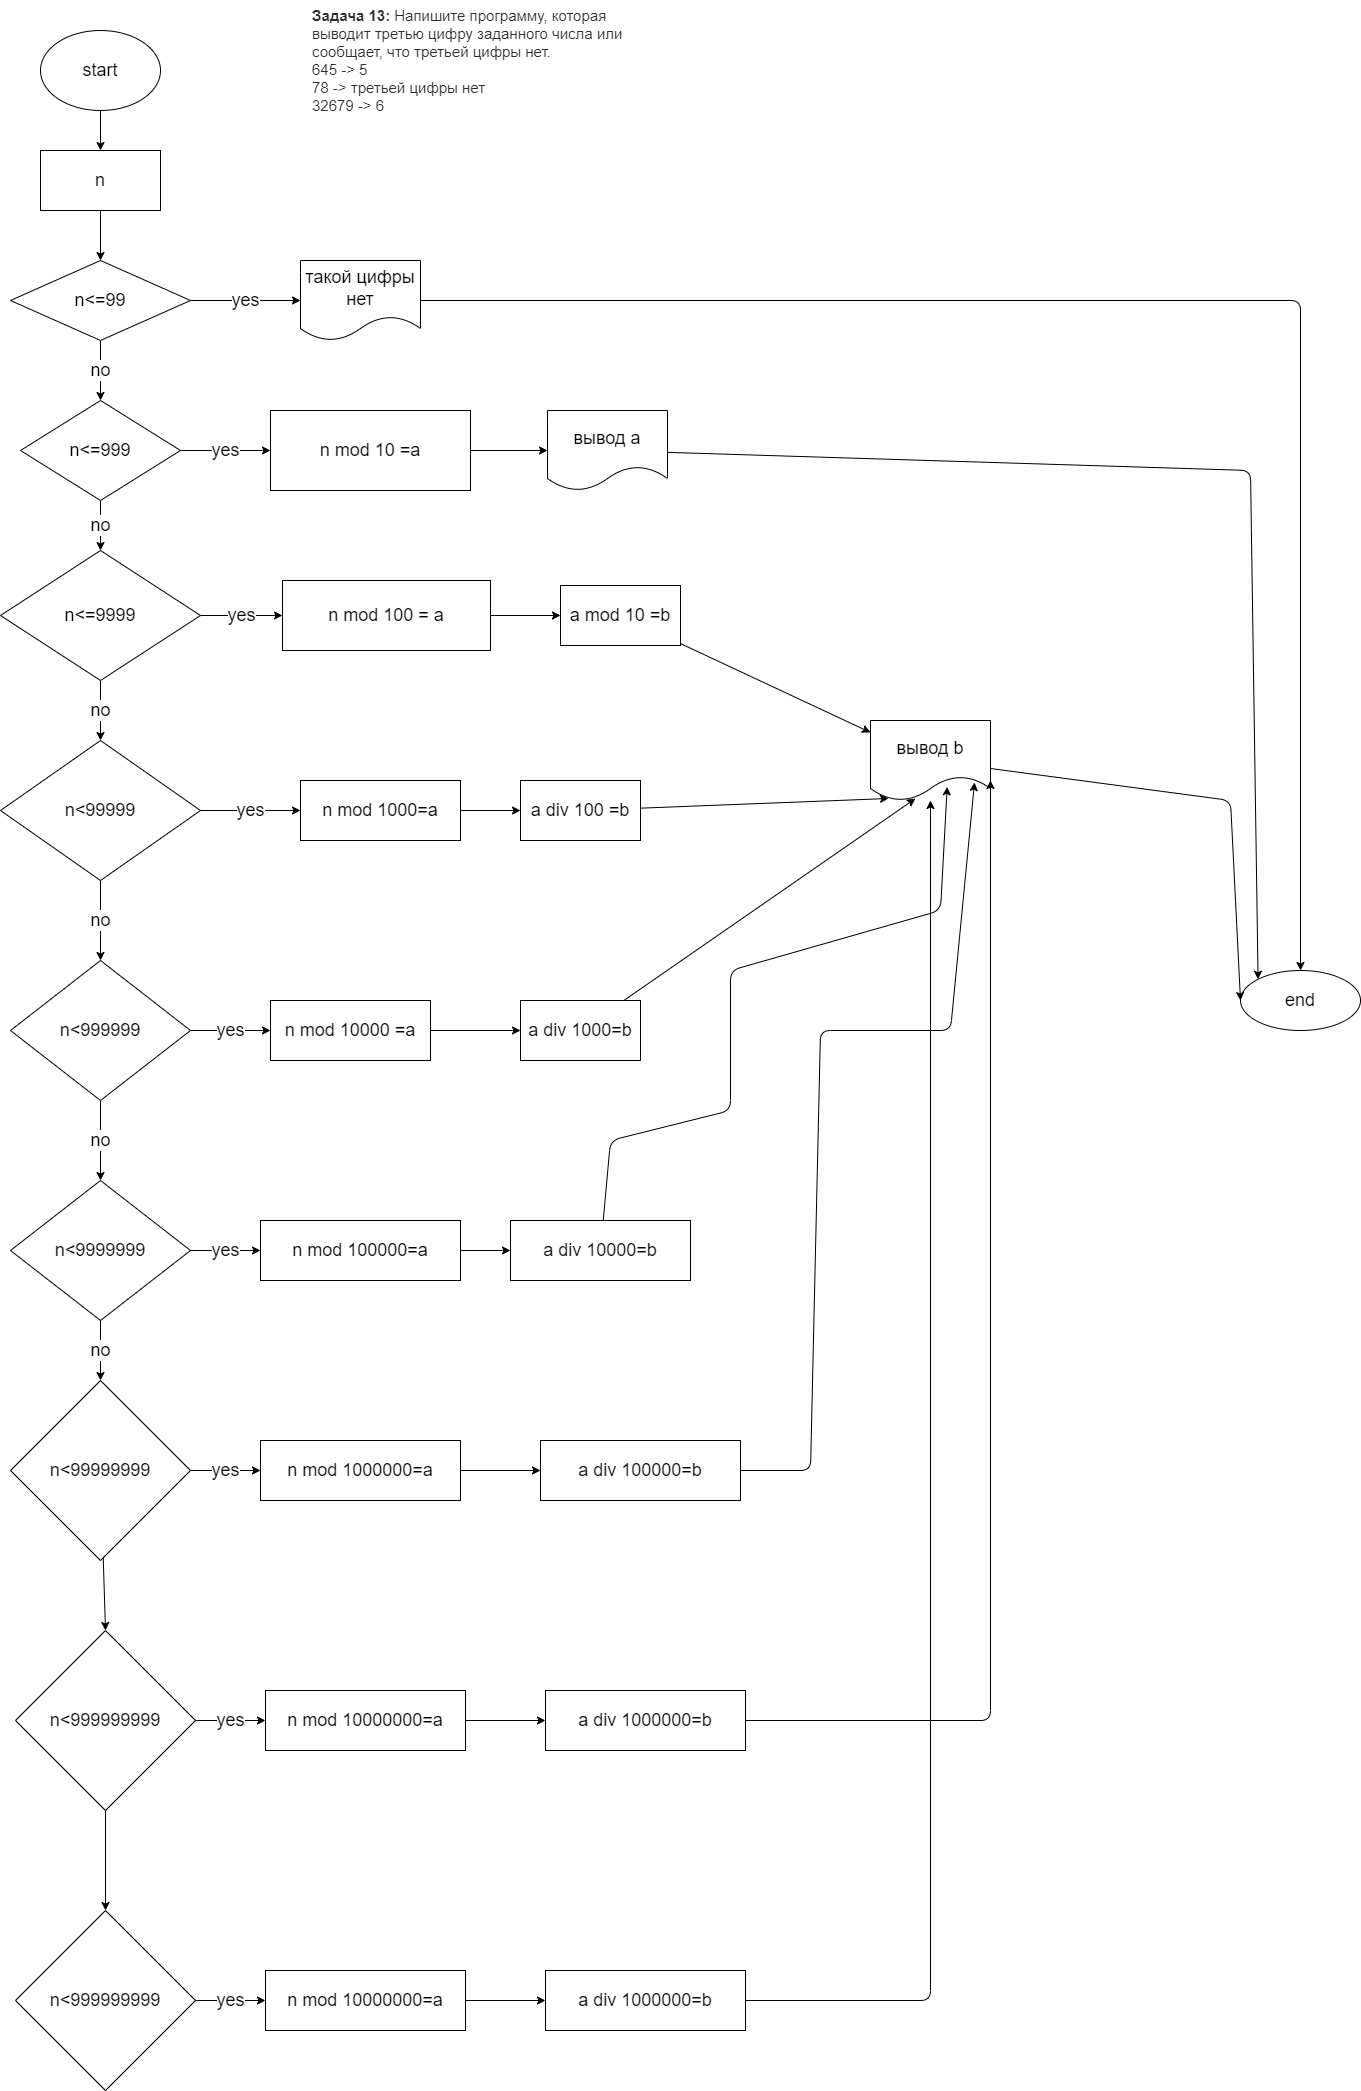

The diagram above was exported from draw.io. Its source (the exported page's mxGraphModel, read from the mxfile embedded in the PNG):
<mxGraphModel dx="399" dy="453" grid="1" gridSize="10" guides="1" tooltips="1" connect="1" arrows="1" fold="1" page="1" pageScale="1" pageWidth="827" pageHeight="1169" math="0" shadow="0">
  <root>
    <mxCell id="0" />
    <mxCell id="1" parent="0" />
    <mxCell id="3" value="&lt;p style=&quot;box-sizing: border-box; margin: 0px; font-weight: 400; color: rgb(44, 45, 48); font-family: roboto, &amp;quot;san francisco&amp;quot;, &amp;quot;helvetica neue&amp;quot;, helvetica, arial; font-size: 15px; font-style: normal; letter-spacing: normal; text-indent: 0px; text-transform: none; word-spacing: 0px; background-color: rgb(255, 255, 255);&quot;&gt;&lt;strong style=&quot;box-sizing: border-box ; font-weight: 700&quot;&gt;Задача 13:&lt;/strong&gt;&lt;span&gt;&amp;nbsp;&lt;/span&gt;Напишите программу, которая выводит третью цифру заданного числа или сообщает, что третьей цифры нет.&lt;/p&gt;&lt;p style=&quot;box-sizing: border-box; margin: 0px; font-weight: 400; color: rgb(44, 45, 48); font-family: roboto, &amp;quot;san francisco&amp;quot;, &amp;quot;helvetica neue&amp;quot;, helvetica, arial; font-size: 15px; font-style: normal; letter-spacing: normal; text-indent: 0px; text-transform: none; word-spacing: 0px; background-color: rgb(255, 255, 255);&quot;&gt;645 -&amp;gt; 5&lt;/p&gt;&lt;p style=&quot;box-sizing: border-box; margin: 0px; font-weight: 400; color: rgb(44, 45, 48); font-family: roboto, &amp;quot;san francisco&amp;quot;, &amp;quot;helvetica neue&amp;quot;, helvetica, arial; font-size: 15px; font-style: normal; letter-spacing: normal; text-indent: 0px; text-transform: none; word-spacing: 0px; background-color: rgb(255, 255, 255);&quot;&gt;78 -&amp;gt; третьей цифры нет&lt;/p&gt;&lt;p style=&quot;box-sizing: border-box; margin: 0px; font-weight: 400; color: rgb(44, 45, 48); font-family: roboto, &amp;quot;san francisco&amp;quot;, &amp;quot;helvetica neue&amp;quot;, helvetica, arial; font-size: 15px; font-style: normal; letter-spacing: normal; text-indent: 0px; text-transform: none; word-spacing: 0px; background-color: rgb(255, 255, 255);&quot;&gt;32679 -&amp;gt; 6&lt;/p&gt;" style="text;whiteSpace=wrap;html=1;" parent="1" vertex="1">
      <mxGeometry x="470" width="350" height="50" as="geometry" />
    </mxCell>
    <mxCell id="6" value="" style="edgeStyle=none;html=1;fontSize=18;" parent="1" source="4" target="5" edge="1">
      <mxGeometry relative="1" as="geometry" />
    </mxCell>
    <mxCell id="4" value="start&lt;br style=&quot;font-size: 18px;&quot;&gt;" style="ellipse;whiteSpace=wrap;html=1;fontSize=18;" parent="1" vertex="1">
      <mxGeometry x="200" y="30" width="120" height="80" as="geometry" />
    </mxCell>
    <mxCell id="8" value="" style="edgeStyle=none;html=1;fontSize=18;" parent="1" source="5" target="7" edge="1">
      <mxGeometry relative="1" as="geometry" />
    </mxCell>
    <mxCell id="5" value="n" style="whiteSpace=wrap;html=1;fontSize=18;" parent="1" vertex="1">
      <mxGeometry x="200" y="150" width="120" height="60" as="geometry" />
    </mxCell>
    <mxCell id="10" value="yes" style="edgeStyle=none;html=1;fontSize=18;" parent="1" source="7" target="9" edge="1">
      <mxGeometry relative="1" as="geometry" />
    </mxCell>
    <mxCell id="12" value="no" style="edgeStyle=none;html=1;fontSize=18;" parent="1" source="7" target="15" edge="1">
      <mxGeometry relative="1" as="geometry">
        <mxPoint x="260" y="410" as="targetPoint" />
      </mxGeometry>
    </mxCell>
    <mxCell id="7" value="n&amp;lt;=99" style="rhombus;whiteSpace=wrap;html=1;fontSize=18;" parent="1" vertex="1">
      <mxGeometry x="170" y="260" width="180" height="80" as="geometry" />
    </mxCell>
    <mxCell id="14" value="" style="edgeStyle=none;html=1;fontSize=18;" parent="1" source="9" target="13" edge="1">
      <mxGeometry relative="1" as="geometry">
        <Array as="points">
          <mxPoint x="1460" y="300" />
        </Array>
      </mxGeometry>
    </mxCell>
    <mxCell id="9" value="такой цифры нет" style="shape=document;whiteSpace=wrap;html=1;boundedLbl=1;fontSize=18;" parent="1" vertex="1">
      <mxGeometry x="460" y="260" width="120" height="80" as="geometry" />
    </mxCell>
    <mxCell id="13" value="end" style="ellipse;whiteSpace=wrap;html=1;fontSize=18;" parent="1" vertex="1">
      <mxGeometry x="1400" y="970" width="120" height="60" as="geometry" />
    </mxCell>
    <mxCell id="17" value="yes" style="edgeStyle=none;html=1;fontSize=18;" parent="1" source="15" target="16" edge="1">
      <mxGeometry relative="1" as="geometry" />
    </mxCell>
    <mxCell id="21" value="no" style="edgeStyle=none;html=1;fontSize=18;" parent="1" source="15" target="20" edge="1">
      <mxGeometry relative="1" as="geometry" />
    </mxCell>
    <mxCell id="15" value="n&amp;lt;=999" style="rhombus;whiteSpace=wrap;html=1;fontSize=18;" parent="1" vertex="1">
      <mxGeometry x="180" y="400" width="160" height="100" as="geometry" />
    </mxCell>
    <mxCell id="19" value="" style="edgeStyle=none;html=1;fontSize=18;" parent="1" source="16" target="18" edge="1">
      <mxGeometry relative="1" as="geometry" />
    </mxCell>
    <mxCell id="16" value="n mod 10 =a" style="whiteSpace=wrap;html=1;fontSize=18;" parent="1" vertex="1">
      <mxGeometry x="430" y="410" width="200" height="80" as="geometry" />
    </mxCell>
    <mxCell id="52" style="edgeStyle=none;html=1;entryX=0;entryY=0;entryDx=0;entryDy=0;fontSize=18;" parent="1" source="18" target="13" edge="1">
      <mxGeometry relative="1" as="geometry">
        <Array as="points">
          <mxPoint x="1410" y="470" />
        </Array>
      </mxGeometry>
    </mxCell>
    <mxCell id="18" value="вывод a" style="shape=document;whiteSpace=wrap;html=1;boundedLbl=1;fontSize=18;" parent="1" vertex="1">
      <mxGeometry x="707" y="410" width="120" height="80" as="geometry" />
    </mxCell>
    <mxCell id="23" value="yes" style="edgeStyle=none;html=1;fontSize=18;" parent="1" source="20" target="22" edge="1">
      <mxGeometry relative="1" as="geometry" />
    </mxCell>
    <mxCell id="29" value="no" style="edgeStyle=none;html=1;fontSize=18;" parent="1" source="20" target="28" edge="1">
      <mxGeometry relative="1" as="geometry" />
    </mxCell>
    <mxCell id="20" value="n&amp;lt;=9999" style="rhombus;whiteSpace=wrap;html=1;fontSize=18;" parent="1" vertex="1">
      <mxGeometry x="160" y="550" width="200" height="130" as="geometry" />
    </mxCell>
    <mxCell id="25" value="" style="edgeStyle=none;html=1;fontSize=18;" parent="1" source="22" target="24" edge="1">
      <mxGeometry relative="1" as="geometry" />
    </mxCell>
    <mxCell id="22" value="n mod 100 = a" style="whiteSpace=wrap;html=1;fontSize=18;" parent="1" vertex="1">
      <mxGeometry x="442" y="580" width="208" height="70" as="geometry" />
    </mxCell>
    <mxCell id="27" value="" style="edgeStyle=none;html=1;fontSize=18;" parent="1" source="24" target="26" edge="1">
      <mxGeometry relative="1" as="geometry" />
    </mxCell>
    <mxCell id="24" value="a mod 10 =b" style="whiteSpace=wrap;html=1;fontSize=18;" parent="1" vertex="1">
      <mxGeometry x="720" y="585" width="120" height="60" as="geometry" />
    </mxCell>
    <mxCell id="53" style="edgeStyle=none;html=1;entryX=0;entryY=0.5;entryDx=0;entryDy=0;fontSize=18;" parent="1" source="26" target="13" edge="1">
      <mxGeometry relative="1" as="geometry">
        <Array as="points">
          <mxPoint x="1390" y="800" />
        </Array>
      </mxGeometry>
    </mxCell>
    <mxCell id="26" value="вывод b" style="shape=document;whiteSpace=wrap;html=1;boundedLbl=1;fontSize=18;" parent="1" vertex="1">
      <mxGeometry x="1030" y="720" width="120" height="80" as="geometry" />
    </mxCell>
    <mxCell id="31" value="yes" style="edgeStyle=none;html=1;fontSize=18;" parent="1" source="28" target="30" edge="1">
      <mxGeometry relative="1" as="geometry" />
    </mxCell>
    <mxCell id="36" value="no" style="edgeStyle=none;html=1;fontSize=18;" parent="1" source="28" target="35" edge="1">
      <mxGeometry relative="1" as="geometry" />
    </mxCell>
    <mxCell id="28" value="n&amp;lt;99999" style="rhombus;whiteSpace=wrap;html=1;fontSize=18;" parent="1" vertex="1">
      <mxGeometry x="160" y="740" width="200" height="140" as="geometry" />
    </mxCell>
    <mxCell id="33" value="" style="edgeStyle=none;html=1;fontSize=18;" parent="1" source="30" target="32" edge="1">
      <mxGeometry relative="1" as="geometry" />
    </mxCell>
    <mxCell id="30" value="n mod 1000=a" style="whiteSpace=wrap;html=1;fontSize=18;" parent="1" vertex="1">
      <mxGeometry x="460" y="780" width="160" height="60" as="geometry" />
    </mxCell>
    <mxCell id="34" style="edgeStyle=none;html=1;entryX=0.15;entryY=0.975;entryDx=0;entryDy=0;entryPerimeter=0;fontSize=18;" parent="1" source="32" target="26" edge="1">
      <mxGeometry relative="1" as="geometry" />
    </mxCell>
    <mxCell id="32" value="a div 100 =b" style="whiteSpace=wrap;html=1;fontSize=18;" parent="1" vertex="1">
      <mxGeometry x="680" y="780" width="120" height="60" as="geometry" />
    </mxCell>
    <mxCell id="40" value="yes" style="edgeStyle=none;html=1;fontSize=18;" parent="1" source="35" target="39" edge="1">
      <mxGeometry relative="1" as="geometry" />
    </mxCell>
    <mxCell id="46" value="no" style="edgeStyle=none;html=1;fontSize=18;" parent="1" source="35" target="45" edge="1">
      <mxGeometry relative="1" as="geometry" />
    </mxCell>
    <mxCell id="35" value="n&amp;lt;999999" style="rhombus;whiteSpace=wrap;html=1;fontSize=18;" parent="1" vertex="1">
      <mxGeometry x="170" y="960" width="180" height="140" as="geometry" />
    </mxCell>
    <mxCell id="43" value="" style="edgeStyle=none;html=1;fontSize=18;" parent="1" source="39" target="42" edge="1">
      <mxGeometry relative="1" as="geometry" />
    </mxCell>
    <mxCell id="39" value="n mod 10000 =a" style="whiteSpace=wrap;html=1;fontSize=18;" parent="1" vertex="1">
      <mxGeometry x="430" y="1000" width="160" height="60" as="geometry" />
    </mxCell>
    <mxCell id="44" style="edgeStyle=none;html=1;entryX=0.375;entryY=0.975;entryDx=0;entryDy=0;entryPerimeter=0;fontSize=18;" parent="1" source="42" target="26" edge="1">
      <mxGeometry relative="1" as="geometry" />
    </mxCell>
    <mxCell id="42" value="a div 1000=b" style="whiteSpace=wrap;html=1;fontSize=18;" parent="1" vertex="1">
      <mxGeometry x="680" y="1000" width="120" height="60" as="geometry" />
    </mxCell>
    <mxCell id="48" value="yes" style="edgeStyle=none;html=1;fontSize=18;" parent="1" source="45" target="47" edge="1">
      <mxGeometry relative="1" as="geometry" />
    </mxCell>
    <mxCell id="55" value="no" style="edgeStyle=none;html=1;fontSize=18;" parent="1" source="45" target="54" edge="1">
      <mxGeometry relative="1" as="geometry" />
    </mxCell>
    <mxCell id="45" value="n&amp;lt;9999999" style="rhombus;whiteSpace=wrap;html=1;fontSize=18;" parent="1" vertex="1">
      <mxGeometry x="170" y="1180" width="180" height="140" as="geometry" />
    </mxCell>
    <mxCell id="50" value="" style="edgeStyle=none;html=1;fontSize=18;" parent="1" source="47" target="49" edge="1">
      <mxGeometry relative="1" as="geometry" />
    </mxCell>
    <mxCell id="47" value="n mod 100000=a" style="whiteSpace=wrap;html=1;fontSize=18;" parent="1" vertex="1">
      <mxGeometry x="420" y="1220" width="200" height="60" as="geometry" />
    </mxCell>
    <mxCell id="51" style="edgeStyle=none;html=1;entryX=0.639;entryY=0.829;entryDx=0;entryDy=0;entryPerimeter=0;fontSize=18;" parent="1" source="49" target="26" edge="1">
      <mxGeometry relative="1" as="geometry">
        <Array as="points">
          <mxPoint x="770" y="1140" />
          <mxPoint x="890" y="1110" />
          <mxPoint x="890" y="970" />
          <mxPoint x="1100" y="910" />
        </Array>
      </mxGeometry>
    </mxCell>
    <mxCell id="49" value="a div 10000=b" style="whiteSpace=wrap;html=1;fontSize=18;" parent="1" vertex="1">
      <mxGeometry x="670" y="1220" width="180" height="60" as="geometry" />
    </mxCell>
    <mxCell id="57" value="yes" style="edgeStyle=none;html=1;fontSize=18;" parent="1" source="54" target="56" edge="1">
      <mxGeometry relative="1" as="geometry" />
    </mxCell>
    <mxCell id="68" style="edgeStyle=none;html=1;entryX=0.5;entryY=0;entryDx=0;entryDy=0;fontSize=18;" parent="1" source="54" target="64" edge="1">
      <mxGeometry relative="1" as="geometry" />
    </mxCell>
    <mxCell id="54" value="n&amp;lt;99999999" style="rhombus;whiteSpace=wrap;html=1;fontSize=18;" parent="1" vertex="1">
      <mxGeometry x="170" y="1380" width="180" height="180" as="geometry" />
    </mxCell>
    <mxCell id="59" value="" style="edgeStyle=none;html=1;fontSize=18;" parent="1" source="56" target="58" edge="1">
      <mxGeometry relative="1" as="geometry" />
    </mxCell>
    <mxCell id="56" value="n mod 1000000=a" style="whiteSpace=wrap;html=1;fontSize=18;" parent="1" vertex="1">
      <mxGeometry x="420" y="1440" width="200" height="60" as="geometry" />
    </mxCell>
    <mxCell id="62" style="edgeStyle=none;html=1;entryX=0.867;entryY=0.775;entryDx=0;entryDy=0;fontSize=18;entryPerimeter=0;" parent="1" source="58" target="26" edge="1">
      <mxGeometry relative="1" as="geometry">
        <Array as="points">
          <mxPoint x="970" y="1470" />
          <mxPoint x="980" y="1030" />
          <mxPoint x="1110" y="1030" />
        </Array>
      </mxGeometry>
    </mxCell>
    <mxCell id="58" value="a div 100000=b" style="whiteSpace=wrap;html=1;fontSize=18;" parent="1" vertex="1">
      <mxGeometry x="700" y="1440" width="200" height="60" as="geometry" />
    </mxCell>
    <mxCell id="63" value="yes" style="edgeStyle=none;html=1;fontSize=18;" parent="1" source="64" target="66" edge="1">
      <mxGeometry relative="1" as="geometry" />
    </mxCell>
    <mxCell id="75" style="edgeStyle=none;html=1;entryX=0.5;entryY=0;entryDx=0;entryDy=0;fontSize=18;" parent="1" source="64" target="71" edge="1">
      <mxGeometry relative="1" as="geometry" />
    </mxCell>
    <mxCell id="64" value="n&amp;lt;999999999" style="rhombus;whiteSpace=wrap;html=1;fontSize=18;" parent="1" vertex="1">
      <mxGeometry x="175" y="1630" width="180" height="180" as="geometry" />
    </mxCell>
    <mxCell id="65" value="" style="edgeStyle=none;html=1;fontSize=18;" parent="1" source="66" target="67" edge="1">
      <mxGeometry relative="1" as="geometry" />
    </mxCell>
    <mxCell id="66" value="n mod 10000000=a" style="whiteSpace=wrap;html=1;fontSize=18;" parent="1" vertex="1">
      <mxGeometry x="425" y="1690" width="200" height="60" as="geometry" />
    </mxCell>
    <mxCell id="69" style="edgeStyle=none;html=1;entryX=1;entryY=0.75;entryDx=0;entryDy=0;fontSize=18;" parent="1" source="67" target="26" edge="1">
      <mxGeometry relative="1" as="geometry">
        <Array as="points">
          <mxPoint x="1150" y="1720" />
        </Array>
      </mxGeometry>
    </mxCell>
    <mxCell id="67" value="a div 1000000=b" style="whiteSpace=wrap;html=1;fontSize=18;" parent="1" vertex="1">
      <mxGeometry x="705" y="1690" width="200" height="60" as="geometry" />
    </mxCell>
    <mxCell id="70" value="yes" style="edgeStyle=none;html=1;fontSize=18;" parent="1" source="71" target="73" edge="1">
      <mxGeometry relative="1" as="geometry" />
    </mxCell>
    <mxCell id="71" value="n&amp;lt;999999999" style="rhombus;whiteSpace=wrap;html=1;fontSize=18;" parent="1" vertex="1">
      <mxGeometry x="175" y="1910" width="180" height="180" as="geometry" />
    </mxCell>
    <mxCell id="72" value="" style="edgeStyle=none;html=1;fontSize=18;" parent="1" source="73" target="74" edge="1">
      <mxGeometry relative="1" as="geometry" />
    </mxCell>
    <mxCell id="73" value="n mod 10000000=a" style="whiteSpace=wrap;html=1;fontSize=18;" parent="1" vertex="1">
      <mxGeometry x="425" y="1970" width="200" height="60" as="geometry" />
    </mxCell>
    <mxCell id="76" style="edgeStyle=none;html=1;fontSize=18;" parent="1" source="74" target="26" edge="1">
      <mxGeometry relative="1" as="geometry">
        <Array as="points">
          <mxPoint x="1090" y="2000" />
        </Array>
      </mxGeometry>
    </mxCell>
    <mxCell id="74" value="a div 1000000=b" style="whiteSpace=wrap;html=1;fontSize=18;" parent="1" vertex="1">
      <mxGeometry x="705" y="1970" width="200" height="60" as="geometry" />
    </mxCell>
  </root>
</mxGraphModel>